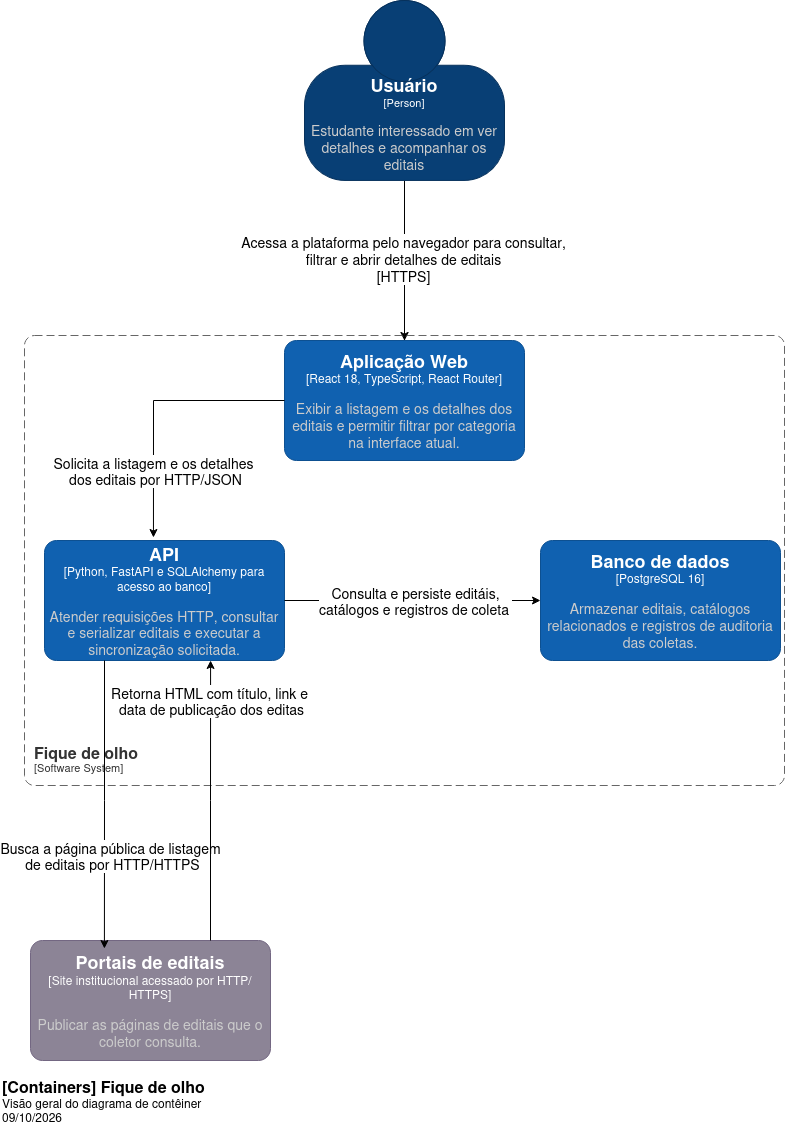

The diagram above was exported from draw.io. Its source (the exported page's mxGraphModel, read from the mxfile embedded in the PNG):
<mxGraphModel dx="1332" dy="813" grid="1" gridSize="10" guides="1" tooltips="1" connect="1" arrows="1" fold="1" page="1" pageScale="1" pageWidth="827" pageHeight="1169" math="0" shadow="0">
  <root>
    <mxCell id="0" />
    <mxCell id="1" parent="0" />
    <mxCell id="4End6sv8wEzmOUs6KCtO-1" edge="1" parent="1" source="RxFtFO9MRDPOv5SbsTWQ-1" style="edgeStyle=orthogonalEdgeStyle;rounded=0;orthogonalLoop=1;jettySize=auto;html=1;exitX=0.5;exitY=1;exitDx=0;exitDy=0;exitPerimeter=0;" target="RxFtFO9MRDPOv5SbsTWQ-3">
      <mxGeometry relative="1" as="geometry" />
    </mxCell>
    <mxCell id="4End6sv8wEzmOUs6KCtO-6" connectable="0" parent="4End6sv8wEzmOUs6KCtO-1" style="edgeLabel;html=1;align=center;verticalAlign=middle;resizable=0;points=[];" value="&lt;div&gt;&lt;font style=&quot;font-size: 14px;&quot;&gt;Acessa a plataforma pelo navegador para consultar,&lt;/font&gt;&lt;/div&gt;&lt;div&gt;&lt;font style=&quot;font-size: 14px;&quot;&gt;filtrar e abrir detalhes de editais&lt;/font&gt;&lt;/div&gt;&lt;div&gt;&lt;font style=&quot;font-size: 14px;&quot;&gt;[HTTPS]&lt;/font&gt;&lt;/div&gt;" vertex="1">
      <mxGeometry relative="1" x="-0.025" y="-2" as="geometry">
        <mxPoint as="offset" />
      </mxGeometry>
    </mxCell>
    <object placeholders="1" c4Name="Usuário " c4Type="Person" c4Description="Estudante interessado em ver detalhes e acompanhar os editais " label="&lt;font style=&quot;font-size: 18px&quot;&gt;&lt;b&gt;%c4Name%&lt;/b&gt;&lt;/font&gt;&lt;div&gt;[%c4Type%]&lt;/div&gt;&lt;br&gt;&lt;div&gt;&lt;font style=&quot;font-size: 14px&quot;&gt;&lt;font color=&quot;#cccccc&quot;&gt;%c4Description%&lt;/font&gt;&lt;/div&gt;" id="RxFtFO9MRDPOv5SbsTWQ-1">
      <mxCell parent="1" style="html=1;fontSize=11;dashed=0;whiteSpace=wrap;fillColor=#083F75;strokeColor=#06315C;fontColor=#ffffff;shape=mxgraph.c4.person2;align=center;metaEdit=1;points=[[0.5,0,0],[1,0.5,0],[1,0.75,0],[0.75,1,0],[0.5,1,0],[0.25,1,0],[0,0.75,0],[0,0.5,0]];resizable=0;" vertex="1">
        <mxGeometry height="180" width="200" x="314" y="30" as="geometry" />
      </mxCell>
    </object>
    <object placeholders="1" c4Name="Fique de olho" c4Type="SystemScopeBoundary" c4Application="Software System" label="&lt;font style=&quot;font-size: 16px&quot;&gt;&lt;b&gt;&lt;div style=&quot;text-align: left&quot;&gt;%c4Name%&lt;/div&gt;&lt;/b&gt;&lt;/font&gt;&lt;div style=&quot;text-align: left&quot;&gt;[%c4Application%]&lt;/div&gt;" id="RxFtFO9MRDPOv5SbsTWQ-2">
      <mxCell parent="1" style="rounded=1;fontSize=11;whiteSpace=wrap;html=1;dashed=1;arcSize=20;fillColor=none;strokeColor=#666666;fontColor=#333333;labelBackgroundColor=none;align=left;verticalAlign=bottom;labelBorderColor=none;spacingTop=0;spacing=10;dashPattern=8 4;metaEdit=1;rotatable=0;perimeter=rectanglePerimeter;noLabel=0;labelPadding=0;allowArrows=0;connectable=0;expand=0;recursiveResize=0;editable=1;pointerEvents=0;absoluteArcSize=1;points=[[0.25,0,0],[0.5,0,0],[0.75,0,0],[1,0.25,0],[1,0.5,0],[1,0.75,0],[0.75,1,0],[0.5,1,0],[0.25,1,0],[0,0.75,0],[0,0.5,0],[0,0.25,0]];" vertex="1">
        <mxGeometry height="450" width="760" x="34" y="365" as="geometry" />
      </mxCell>
    </object>
    <object placeholders="1" c4Name="Aplicação Web" c4Type="React 18, TypeScript, React Router" c4Description="Exibir a listagem e os detalhes dos editais e permitir filtrar por categoria na interface atual." label="&lt;font style=&quot;font-size: 18px&quot;&gt;&lt;b&gt;%c4Name%&lt;/b&gt;&lt;/font&gt;&lt;div&gt;[%c4Type%]&lt;/div&gt;&lt;br&gt;&lt;div&gt;&lt;font style=&quot;font-size: 14px&quot;&gt;&lt;font color=&quot;#cccccc&quot;&gt;%c4Description%&lt;/font&gt;&lt;/div&gt;" id="RxFtFO9MRDPOv5SbsTWQ-3">
      <mxCell parent="1" style="rounded=1;whiteSpace=wrap;html=1;labelBackgroundColor=none;fillColor=#1061B0;fontColor=#ffffff;align=center;arcSize=10;strokeColor=#0D5091;metaEdit=1;resizable=0;points=[[0.25,0,0],[0.5,0,0],[0.75,0,0],[1,0.25,0],[1,0.5,0],[1,0.75,0],[0.75,1,0],[0.5,1,0],[0.25,1,0],[0,0.75,0],[0,0.5,0],[0,0.25,0]];" vertex="1">
        <mxGeometry height="120" width="240" x="294" y="370" as="geometry" />
      </mxCell>
    </object>
    <object placeholders="1" c4Name="API" c4Type="Python, FastAPI e SQLAlchemy para acesso ao banco" c4Description="Atender requisições HTTP, consultar e serializar editais e executar a sincronização solicitada." label="&lt;font style=&quot;font-size: 18px&quot;&gt;&lt;b&gt;%c4Name%&lt;/b&gt;&lt;/font&gt;&lt;div&gt;[%c4Type%]&lt;/div&gt;&lt;br&gt;&lt;div&gt;&lt;font style=&quot;font-size: 14px&quot;&gt;&lt;font color=&quot;#cccccc&quot;&gt;%c4Description%&lt;/font&gt;&lt;/div&gt;" id="RxFtFO9MRDPOv5SbsTWQ-4">
      <mxCell parent="1" style="rounded=1;whiteSpace=wrap;html=1;labelBackgroundColor=none;fillColor=#1061B0;fontColor=#ffffff;align=center;arcSize=10;strokeColor=#0D5091;metaEdit=1;resizable=0;points=[[0.25,0,0],[0.5,0,0],[0.75,0,0],[1,0.25,0],[1,0.5,0],[1,0.75,0],[0.75,1,0],[0.5,1,0],[0.25,1,0],[0,0.75,0],[0,0.5,0],[0,0.25,0]];" vertex="1">
        <mxGeometry height="120" width="240" x="54" y="570" as="geometry" />
      </mxCell>
    </object>
    <object placeholders="1" c4Name="Banco de dados" c4Type="PostgreSQL 16" c4Description="Armazenar editais, catálogos relacionados e registros de auditoria das coletas." label="&lt;font style=&quot;font-size: 18px&quot;&gt;&lt;b&gt;%c4Name%&lt;/b&gt;&lt;/font&gt;&lt;div&gt;[%c4Type%]&lt;/div&gt;&lt;br&gt;&lt;div&gt;&lt;font style=&quot;font-size: 14px&quot;&gt;&lt;font color=&quot;#cccccc&quot;&gt;%c4Description%&lt;/font&gt;&lt;/div&gt;" id="RxFtFO9MRDPOv5SbsTWQ-5">
      <mxCell parent="1" style="rounded=1;whiteSpace=wrap;html=1;labelBackgroundColor=none;fillColor=#1061B0;fontColor=#ffffff;align=center;arcSize=10;strokeColor=#0D5091;metaEdit=1;resizable=0;points=[[0.25,0,0],[0.5,0,0],[0.75,0,0],[1,0.25,0],[1,0.5,0],[1,0.75,0],[0.75,1,0],[0.5,1,0],[0.25,1,0],[0,0.75,0],[0,0.5,0],[0,0.25,0]];" vertex="1">
        <mxGeometry height="120" width="240" x="550" y="570" as="geometry" />
      </mxCell>
    </object>
    <object placeholders="1" c4Name="Portais de editais" c4Type="Site institucional acessado por HTTP/HTTPS" c4Description="Publicar as páginas de editais que o coletor consulta." label="&lt;font style=&quot;font-size: 18px&quot;&gt;&lt;b&gt;%c4Name%&lt;/b&gt;&lt;/font&gt;&lt;div&gt;[%c4Type%]&lt;/div&gt;&lt;br&gt;&lt;div&gt;&lt;font style=&quot;font-size: 14px&quot;&gt;&lt;font color=&quot;#cccccc&quot;&gt;%c4Description%&lt;/font&gt;&lt;/div&gt;" id="RxFtFO9MRDPOv5SbsTWQ-6">
      <mxCell parent="1" style="rounded=1;whiteSpace=wrap;html=1;labelBackgroundColor=none;fillColor=#8C8496;fontColor=#ffffff;align=center;arcSize=10;strokeColor=#736782;metaEdit=1;resizable=0;points=[[0.25,0,0],[0.5,0,0],[0.75,0,0],[1,0.25,0],[1,0.5,0],[1,0.75,0],[0.75,1,0],[0.5,1,0],[0.25,1,0],[0,0.75,0],[0,0.5,0],[0,0.25,0]];" vertex="1">
        <mxGeometry height="120" width="240" x="40" y="970" as="geometry" />
      </mxCell>
    </object>
    <mxCell id="4End6sv8wEzmOUs6KCtO-3" edge="1" parent="1" source="RxFtFO9MRDPOv5SbsTWQ-3" style="edgeStyle=orthogonalEdgeStyle;rounded=0;orthogonalLoop=1;jettySize=auto;html=1;exitX=0;exitY=0.5;exitDx=0;exitDy=0;exitPerimeter=0;entryX=0.454;entryY=-0.025;entryDx=0;entryDy=0;entryPerimeter=0;" target="RxFtFO9MRDPOv5SbsTWQ-4">
      <mxGeometry relative="1" as="geometry" />
    </mxCell>
    <mxCell id="4End6sv8wEzmOUs6KCtO-8" connectable="0" parent="4End6sv8wEzmOUs6KCtO-3" style="edgeLabel;html=1;align=center;verticalAlign=middle;resizable=0;points=[];" value="&lt;div&gt;&lt;font style=&quot;font-size: 14px;&quot;&gt;Solicita a listagem e os detalhes&lt;/font&gt;&lt;/div&gt;&lt;div&gt;&lt;font style=&quot;font-size: 14px;&quot;&gt;&amp;nbsp;dos editais por HTTP/JSON&lt;/font&gt;&lt;/div&gt;" vertex="1">
      <mxGeometry relative="1" x="0.5075" as="geometry">
        <mxPoint as="offset" />
      </mxGeometry>
    </mxCell>
    <mxCell id="4End6sv8wEzmOUs6KCtO-9" edge="1" parent="1" source="RxFtFO9MRDPOv5SbsTWQ-4" style="edgeStyle=orthogonalEdgeStyle;rounded=0;orthogonalLoop=1;jettySize=auto;html=1;exitX=1;exitY=0.5;exitDx=0;exitDy=0;exitPerimeter=0;entryX=0;entryY=0.5;entryDx=0;entryDy=0;entryPerimeter=0;" target="RxFtFO9MRDPOv5SbsTWQ-5">
      <mxGeometry relative="1" as="geometry" />
    </mxCell>
    <mxCell id="4End6sv8wEzmOUs6KCtO-10" connectable="0" parent="4End6sv8wEzmOUs6KCtO-9" style="edgeLabel;html=1;align=center;verticalAlign=middle;resizable=0;points=[];" value="&lt;div&gt;&lt;font style=&quot;font-size: 14px;&quot;&gt;Consulta e persiste editáis,&lt;/font&gt;&lt;/div&gt;&lt;div&gt;&lt;font style=&quot;font-size: 14px;&quot;&gt;catálogos e registros de coleta&lt;/font&gt;&amp;nbsp;&lt;/div&gt;" vertex="1">
      <mxGeometry relative="1" x="0.0177" as="geometry">
        <mxPoint as="offset" />
      </mxGeometry>
    </mxCell>
    <mxCell id="4End6sv8wEzmOUs6KCtO-15" edge="1" parent="1" source="RxFtFO9MRDPOv5SbsTWQ-4" style="edgeStyle=orthogonalEdgeStyle;rounded=0;orthogonalLoop=1;jettySize=auto;html=1;exitX=0.25;exitY=1;exitDx=0;exitDy=0;exitPerimeter=0;entryX=0.308;entryY=0.067;entryDx=0;entryDy=0;entryPerimeter=0;" target="RxFtFO9MRDPOv5SbsTWQ-6">
      <mxGeometry relative="1" as="geometry" />
    </mxCell>
    <mxCell id="4End6sv8wEzmOUs6KCtO-16" connectable="0" parent="4End6sv8wEzmOUs6KCtO-15" style="edgeLabel;html=1;align=center;verticalAlign=middle;resizable=0;points=[];" value="&lt;div&gt;&lt;font style=&quot;font-size: 14px;&quot;&gt;Busca a página pública de listagem&lt;/font&gt;&lt;/div&gt;&lt;div&gt;&lt;font style=&quot;font-size: 14px;&quot;&gt;&amp;nbsp;de editais por HTTP/HTTPS&lt;/font&gt;&lt;/div&gt;" vertex="1">
      <mxGeometry relative="1" x="-0.0283" y="-6" as="geometry">
        <mxPoint x="12" y="56" as="offset" />
      </mxGeometry>
    </mxCell>
    <mxCell id="4End6sv8wEzmOUs6KCtO-17" edge="1" parent="1" source="RxFtFO9MRDPOv5SbsTWQ-6" style="edgeStyle=orthogonalEdgeStyle;rounded=0;orthogonalLoop=1;jettySize=auto;html=1;exitX=0.75;exitY=0;exitDx=0;exitDy=0;exitPerimeter=0;entryX=0.692;entryY=1;entryDx=0;entryDy=0;entryPerimeter=0;" target="RxFtFO9MRDPOv5SbsTWQ-4">
      <mxGeometry relative="1" as="geometry" />
    </mxCell>
    <mxCell id="4End6sv8wEzmOUs6KCtO-19" connectable="0" parent="4End6sv8wEzmOUs6KCtO-17" style="edgeLabel;html=1;align=center;verticalAlign=middle;resizable=0;points=[];" value="&lt;div&gt;&lt;font style=&quot;font-size: 14px;&quot;&gt;Retorna HTML com título, link e&amp;nbsp;&lt;/font&gt;&lt;/div&gt;&lt;div&gt;&lt;font style=&quot;font-size: 14px;&quot;&gt;data de publicação dos editas&lt;/font&gt;&lt;/div&gt;" vertex="1">
      <mxGeometry relative="1" x="-0.0432" as="geometry">
        <mxPoint y="-106" as="offset" />
      </mxGeometry>
    </mxCell>
    <object placeholders="1" c4Name="[Containers] Fique de olho" c4Type="ContainerDiagramTitle" c4Description="Visão geral do diagrama de contêiner&#10;09/10/2026" label="&lt;font style=&quot;font-size: 16px&quot;&gt;&lt;b&gt;&lt;div style=&quot;text-align: left&quot;&gt;%c4Name%&lt;/div&gt;&lt;/b&gt;&lt;/font&gt;&lt;div style=&quot;text-align: left&quot;&gt;%c4Description%&lt;/div&gt;" id="4End6sv8wEzmOUs6KCtO-20">
      <mxCell parent="1" style="text;html=1;strokeColor=none;fillColor=none;align=left;verticalAlign=top;whiteSpace=wrap;rounded=0;metaEdit=1;allowArrows=0;resizable=1;rotatable=0;connectable=0;recursiveResize=0;expand=0;pointerEvents=0;points=[[0.25,0,0],[0.5,0,0],[0.75,0,0],[1,0.25,0],[1,0.5,0],[1,0.75,0],[0.75,1,0],[0.5,1,0],[0.25,1,0],[0,0.75,0],[0,0.5,0],[0,0.25,0]];" vertex="1">
        <mxGeometry height="40" width="260" x="10" y="1100" as="geometry" />
      </mxCell>
    </object>
  </root>
</mxGraphModel>